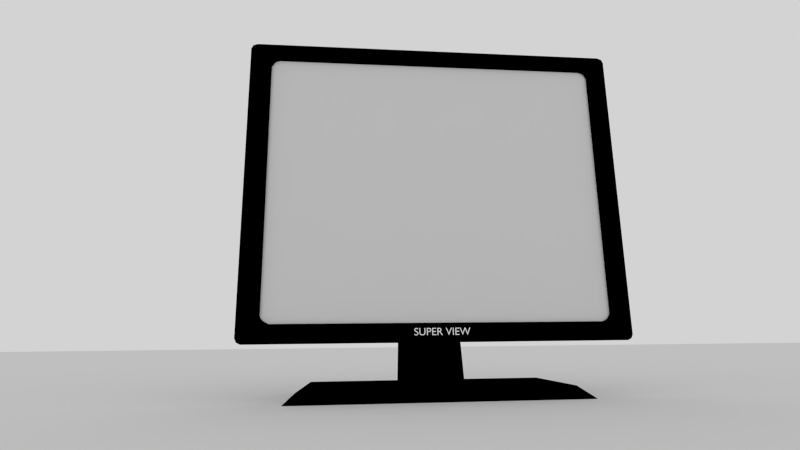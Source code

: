 # Source: Monitor.blend  (saved by Blender 2.79.0; exported with 4.5.12 LTS)
import bpy
from mathutils import Matrix  # noqa: F401  (used for matrix-valued properties, if any)

bpy.ops.wm.read_factory_settings(use_empty=True)
scene = bpy.context.scene
scene.name = 'Scene'

# ---- collections
col_collection_1 = bpy.data.collections.new('Collection 1'); scene.collection.children.link(col_collection_1)

# ---- materials (node trees are filled in below, after node groups)
mat_material = bpy.data.materials.new('Material')
mat_material.alpha_threshold = 0.0
mat_material.use_transparent_shadow = False
mat_material.diffuse_color = (1.0, 1.0, 1.0, 1.0)
mat_material.roughness = 0.5
mat_material.specular_intensity = 0.6366
mat_material.line_color = (0.0, 0.0, 0.0, 1.0)
mat_material_001 = bpy.data.materials.new('Material.001')
mat_material_001.alpha_threshold = 0.0
mat_material_001.use_transparent_shadow = False
mat_material_001.diffuse_color = (0.0, 0.0, 0.0, 1.0)
mat_material_001.specular_color = (0.458, 0.458, 0.458)
mat_material_001.roughness = 0.5
mat_material_001.specular_intensity = 0.351
mat_material_001.line_color = (0.0, 0.0, 0.0, 0.85)
mat_material_002 = bpy.data.materials.new('Material.002')
mat_material_002.alpha_threshold = 0.0
mat_material_002.use_transparent_shadow = False
mat_material_002.roughness = 0.5
mat_material_002.specular_intensity = 0.177
mat_material_002.line_color = (0.0, 0.0, 0.0, 1.0)

# ---- material node trees

# ---- world
world_world = bpy.data.worlds.new('World'); scene.world = world_world
world_world.color = (0.6524, 0.6524, 0.6524)
world_world.use_sun_shadow = False
world_world.sun_shadow_jitter_overblur = 0.0
world_world.cycles.sampling_method = 'NONE'
world_world.cycles.sample_map_resolution = 256
world_world.light_settings.ao_factor = 0.5124

# ---- cameras
cam_camera = bpy.data.cameras.new('Camera')
cam_camera.passepartout_alpha = 1.0
cam_camera.clip_end = 100.0
cam_camera.lens = 35.0
cam_camera.sensor_width = 55.0
cam_camera.sensor_height = 18.0
cam_camera.ortho_scale = 7.314
cam_camera.dof.focus_distance = 0.0
cam_camera.dof.aperture_fstop = 128.0

# ---- meshes
me_plane_001 = bpy.data.meshes.new('Plane.001')
me_plane_001.from_pydata([(1.0, -1.0, 0.001034), (-1.0, -1.0, 0.001034), (1.0, 1.0, 0.001034), (-1.0, 1.0, 0.001034)], [], [(1, 0, 2, 3)])
me_plane_001.use_remesh_preserve_volume = False
me_plane_001.use_remesh_preserve_attributes = False
me_plane_001.use_mirror_vertex_groups = False
me_plane_001.update()
me_mesh = bpy.data.meshes.new('Mesh')
me_mesh.from_pydata([(3.86, 0.3252, 0.02407), (3.763, 0.3252, 0.02407), (3.577, -0.1448, 0.02407), (3.387, 0.3252, 0.02407), (3.294, 0.3252, 0.02407), (3.105, -0.1448, 0.02407), (2.917, 0.3252, 0.02407), (2.819, 0.3252, 0.02407), (3.095, -0.3628, 0.02407), (3.114, -0.3628, 0.02407), (3.34, 0.1952, 0.02407), (3.564, -0.3628, 0.02407), (3.583, -0.3628, 0.02407), (2.781, 0.3252, 0.02407), (2.394, 0.3252, 0.02407), (2.394, -0.3568, 0.02407), (2.79, -0.3568, 0.02407), (2.79, -0.2688, 0.02407), (2.492, -0.2688, 0.02407), (2.492, -0.0568, 0.02407), (2.771, -0.0568, 0.02407), (2.771, 0.0312, 0.02407), (2.492, 0.0312, 0.02407), (2.492, 0.2372, 0.02407), (2.781, 0.2372, 0.02407), (2.243, 0.3252, 0.02407), (2.145, 0.3252, 0.02407), (2.145, -0.3568, 0.02407), (2.243, -0.3568, 0.02407), (2.069, 0.3252, 0.02407), (1.972, 0.3252, 0.02407), (1.768, -0.1538, 0.02407), (1.563, 0.3252, 0.02407), (1.465, 0.3252, 0.02407), (1.76, -0.3628, 0.02407), (1.78, -0.3628, 0.02407), (0.6603, 0.3252, 0.02407), (0.6603, -0.3568, 0.02407), (0.7583, -0.3568, 0.02407), (0.7583, -0.0608, 0.02407), (1.029, 0.2362, -0.02409), (0.8117, -0.0612, 0.02407), (0.8238, -0.06264, 0.02407), (0.836, -0.06549, 0.02407), (0.8485, -0.07014, 0.02407), (0.8613, -0.07695, 0.02407), (0.8748, -0.0863, 0.02407), (0.8891, -0.09857, 0.02407), (2.79, -0.2688, -0.02409), (0.9211, -0.1334, 0.02407), (1.049, 0.07885, -0.02409), (1.041, 0.2138, -0.02409), (0.7583, 0.2412, -0.02409), (1.07, -0.3568, 0.02407), (1.187, -0.3568, 0.02407), (0.9372, 0.0722, -0.02409), (0.9443, 0.08409, -0.02409), (0.9496, 0.09681, -0.02409), (0.9549, 0.124, -0.02409), (0.9553, 0.1382, -0.02409), (0.9516, 0.168, -0.02409), (0.9412, 0.1933, -0.02409), (0.9118, 0.2219, -0.02409), (0.898, 0.2287, -0.02409), (0.9236, 0.2137, -0.02409), (0.9473, 0.1813, -0.02409), (0.9543, 0.1537, -0.02409), (0.953, 0.1102, -0.02409), (0.9333, 0.2042, -0.02409), (0.8657, 0.3237, -0.02409), (0.9255, 0.3119, -0.02409), (1.014, 0.2562, -0.02409), (1.055, 0.1149, -0.02409), (1.01, -0.09551, 0.02407), (0.8485, -0.07014, -0.02409), (1.563, 0.3252, -0.02409), (0.9715, -0.05514, 0.02407), (2.781, 0.3252, -0.02409), (0.9423, -0.0328, 0.02407), (0.9599, -0.02493, 0.02407), (0.9761, -0.01585, 0.02407), (0.9909, -0.005584, 0.02407), (1.004, 0.005827, 0.02407), (1.016, 0.01835, 0.02407), (1.027, 0.03195, 0.02407), (1.036, 0.04659, 0.02407), (1.043, 0.06223, 0.02407), (1.049, 0.07885, 0.02407), (1.053, 0.09641, 0.02407), (1.055, 0.1149, 0.02407), (1.056, 0.1342, 0.02407), (1.055, 0.1627, 0.02407), (1.049, 0.1893, 0.02407), (1.041, 0.2138, 0.02407), (1.029, 0.2362, 0.02407), (1.014, 0.2562, 0.02407), (0.9961, 0.2739, 0.02407), (0.9753, 0.2892, 0.02407), (0.9517, 0.3019, 0.02407), (0.9255, 0.3119, 0.02407), (0.8968, 0.3192, 0.02407), (0.8657, 0.3237, 0.02407), (1.036, 0.04659, -0.02409), (0.7583, 0.2412, 0.02407), (1.055, 0.1627, -0.02409), (0.8439, 0.2404, 0.02407), (0.8642, 0.238, 0.02407), (0.8822, 0.2341, 0.02407), (0.898, 0.2287, 0.02407), (0.9118, 0.2219, 0.02407), (0.9236, 0.2137, 0.02407), (0.9333, 0.2042, 0.02407), (0.9412, 0.1933, 0.02407), (0.9473, 0.1813, 0.02407), (0.9516, 0.168, 0.02407), (0.9543, 0.1537, 0.02407), (0.9553, 0.1382, 0.02407), (0.9549, 0.124, 0.02407), (0.953, 0.1102, 0.02407), (0.9496, 0.09681, 0.02407), (0.9443, 0.08409, 0.02407), (0.9372, 0.0722, 0.02407), (0.9281, 0.06132, 0.02407), (0.9167, 0.05163, 0.02407), (0.9029, 0.04331, 0.02407), (0.8867, 0.03653, 0.02407), (0.8678, 0.03146, 0.02407), (0.846, 0.02829, 0.02407), (1.043, 0.06223, -0.02409), (0.7583, 0.0272, 0.02407), (0.5453, 0.3252, 0.02407), (0.1583, 0.3252, 0.02407), (0.1583, -0.3568, 0.02407), (0.5543, -0.3568, 0.02407), (0.5543, -0.2688, 0.02407), (0.2563, -0.2688, 0.02407), (0.2563, -0.0568, 0.02407), (0.5353, -0.0568, 0.02407), (0.5353, 0.0312, 0.02407), (0.2563, 0.0312, 0.02407), (0.2563, 0.2372, 0.02407), (0.5453, 0.2372, 0.02407), (-0.3567, 0.3252, 0.02407), (-0.3567, -0.3568, 0.02407), (-0.2587, -0.3568, 0.02407), (-0.2587, -0.0618, 0.02407), (1.027, 0.03195, -0.02409), (-0.119, -0.06009, 0.02407), (-0.08479, -0.05509, 0.02407), (-0.0541, -0.04701, 0.02407), (-0.02684, -0.03606, 0.02407), (-0.002971, -0.02247, 0.02407), (0.01756, -0.006428, 0.02407), (0.03479, 0.01184, 0.02407), (0.04879, 0.03212, 0.02407), (0.05959, 0.05421, 0.02407), (0.06724, 0.0779, 0.02407), (0.0718, 0.103, 0.02407), (0.07331, 0.1292, 0.02407), (0.07188, 0.1557, 0.02407), (0.06758, 0.1812, 0.02407), (0.06035, 0.2054, 0.02407), (0.05016, 0.228, 0.02407), (0.03695, 0.2489, 0.02407), (0.02068, 0.2677, 0.02407), (0.001311, 0.2843, 0.02407), (-0.02121, 0.2984, 0.02407), (-0.04693, 0.3098, 0.02407), (-0.07588, 0.3182, 0.02407), (-0.1081, 0.3234, 0.02407), (-0.1437, 0.3252, 0.02407), (-0.2587, 0.2372, 0.02407), (0.836, -0.06549, -0.02409), (-0.1227, 0.2361, 0.02407), (-0.1042, 0.233, 0.02407), (-0.08802, 0.228, 0.02407), (-0.07406, 0.2213, 0.02407), (-0.0622, 0.2133, 0.02407), (-0.05232, 0.2039, 0.02407), (-0.04429, 0.1936, 0.02407), (-0.03799, 0.1824, 0.02407), (-0.0333, 0.1705, 0.02407), (-0.0301, 0.1583, 0.02407), (-0.02828, 0.1457, 0.02407), (-0.02769, 0.1332, 0.02407), (-0.02866, 0.1168, 0.02407), (-0.03151, 0.1017, 0.02407), (-0.03618, 0.08779, 0.02407), (-0.04258, 0.07523, 0.02407), (-0.05065, 0.06402, 0.02407), (-0.06032, 0.0542, 0.02407), (-0.0715, 0.04579, 0.02407), (-0.08414, 0.03883, 0.02407), (-0.09815, 0.03335, 0.02407), (-0.1135, 0.0294, 0.02407), (-0.13, 0.027, 0.02407), (1.016, 0.01835, -0.02409), (-0.2587, 0.0262, 0.02407), (-0.4867, 0.3252, 0.02407), (-0.5847, 0.3252, 0.02407), (0.8822, 0.2341, -0.02409), (0.9517, 0.3019, -0.02409), (1.049, 0.1893, -0.02409), (-0.5865, -0.1172, 0.02407), (0.9715, -0.05514, -0.02409), (1.76, -0.3628, -0.02409), (-0.5931, -0.1572, 0.02407), (2.819, 0.3252, -0.02409), (-0.601, -0.1808, 0.02407), (-0.6062, -0.1918, 0.02407), (-0.6124, -0.2021, 0.02407), (-0.6195, -0.2117, 0.02407), (-0.6277, -0.2208, 0.02407), (2.917, 0.3252, -0.02409), (-0.6451, -0.2356, 0.02407), (3.114, -0.3628, -0.02409), (-0.6663, -0.2488, 0.02407), (2.79, -0.3568, -0.02409), (-0.6912, -0.2599, 0.02407), (2.145, 0.3252, -0.02409), (-0.7198, -0.2684, 0.02407), (1.972, 0.3252, -0.02409), (-0.752, -0.2739, 0.02407), (0.7583, -0.0608, -0.02409), (0.8117, -0.0612, -0.02409), (-0.8022, -0.2754, 0.02407), (2.069, 0.3252, -0.02409), (-0.8301, -0.2722, 0.02407), (2.771, -0.0568, -0.02409), (-0.8562, -0.2658, 0.02407), (3.583, -0.3628, -0.02409), (-0.8807, -0.2562, 0.02407), (3.564, -0.3628, -0.02409), (-0.9036, -0.2433, 0.02407), (2.394, 0.3252, -0.02409), (-0.9247, -0.2271, 0.02407), (2.781, 0.2372, -0.02409), (-0.942, -0.21, 0.02407), (3.577, -0.1448, -0.02409), (-0.9542, -0.1937, 0.02407), (-0.9591, -0.1848, 0.02407), (-0.9633, -0.1753, 0.02407), (3.105, -0.1448, -0.02409), (-0.9697, -0.1538, 0.02407), (0.6603, 0.3252, -0.02409), (-0.9736, -0.1278, 0.02407), (1.053, 0.09641, -0.02409), (0.9961, 0.2739, -0.02409), (0.8642, 0.238, -0.02409), (-0.9757, 0.3252, 0.02407), (-1.074, 0.3252, 0.02407), (2.492, 0.2372, -0.02409), (-1.071, -0.1431, 0.02407), (-1.063, -0.1832, 0.02407), (-1.05, -0.219, 0.02407), (-1.032, -0.2507, 0.02407), (-1.011, -0.2784, 0.02407), (-0.9857, -0.3021, 0.02407), (-0.9578, -0.3219, 0.02407), (-0.9273, -0.3379, 0.02407), (-0.8948, -0.3502, 0.02407), (-0.8607, -0.3589, 0.02407), (-0.8255, -0.3641, 0.02407), (-0.7897, -0.3658, 0.02407), (-0.7411, -0.3635, 0.02407), (-0.6968, -0.3569, 0.02407), (-0.6567, -0.346, 0.02407), (-0.6209, -0.3311, 0.02407), (-0.5894, -0.3123, 0.02407), (-0.5621, -0.2899, 0.02407), (-0.539, -0.264, 0.02407), (-0.5201, -0.2348, 0.02407), (-0.5055, -0.2025, 0.02407), (-0.495, -0.1673, 0.02407), (-0.4888, -0.1293, 0.02407), (0.8613, -0.07695, -0.02409), (-1.194, 0.2862, 0.02407), (1.004, 0.005827, -0.02409), (0.9909, -0.005584, -0.02409), (-1.23, 0.3072, 0.02407), (0.9761, -0.01585, -0.02409), (0.9423, -0.0328, -0.02409), (-1.268, 0.3222, 0.02407), (1.01, -0.09551, -0.02409), (1.07, -0.3568, -0.02409), (-1.307, 0.3312, 0.02407), (0.9211, -0.1334, -0.02409), (0.8891, -0.09857, -0.02409), (-1.346, 0.3342, 0.02407), (-1.376, 0.3327, 0.02407), (-1.404, 0.3284, 0.02407), (-1.431, 0.3214, 0.02407), (-1.455, 0.3117, 0.02407), (-1.477, 0.2995, 0.02407), (-1.496, 0.2848, 0.02407), (-1.513, 0.2679, 0.02407), (-1.527, 0.2487, 0.02407), (-1.538, 0.2275, 0.02407), (-1.546, 0.2042, 0.02407), (-1.551, 0.1791, 0.02407), (-1.553, 0.1522, 0.02407), (-1.547, 0.1088, 0.02407), (-1.531, 0.07158, 0.02407), (-1.507, 0.03938, 0.02407), (-1.476, 0.01123, 0.02407), (2.771, 0.0312, -0.02409), (0.8968, 0.3192, -0.02409), (0.9753, 0.2892, -0.02409), (3.387, 0.3252, -0.02409), (-1.304, -0.1049, 0.02407), (-1.28, -0.1303, 0.02407), (-1.263, -0.159, 0.02407), (-1.258, -0.1918, 0.02407), (-1.258, -0.2015, 0.02407), (-1.261, -0.2114, 0.02407), (-1.264, -0.2213, 0.02407), (-1.27, -0.231, 0.02407), (-1.276, -0.2403, 0.02407), (-1.285, -0.2491, 0.02407), (-1.295, -0.257, 0.02407), (-1.306, -0.264, 0.02407), (-1.319, -0.2697, 0.02407), (-1.334, -0.2741, 0.02407), (-1.351, -0.2768, 0.02407), (-1.369, -0.2778, 0.02407), (3.86, 0.3252, -0.02409), (-1.402, -0.2749, 0.02407), (3.763, 0.3252, -0.02409), (-1.434, -0.2664, 0.02407), (3.294, 0.3252, -0.02409), (-1.465, -0.2523, 0.02407), (3.095, -0.3628, -0.02409), (-1.495, -0.2329, 0.02407), (2.394, -0.3568, -0.02409), (-1.523, -0.2084, 0.02407), (2.145, -0.3568, -0.02409), (-1.549, -0.1788, 0.02407), (-1.549, -0.3028, 0.02407), (1.187, -0.3568, -0.02409), (0.8238, -0.06264, -0.02409), (-1.505, -0.3308, 0.02407), (0.6603, -0.3568, -0.02409), (1.465, 0.3252, -0.02409), (-1.46, -0.3504, 0.02407), (1.78, -0.3628, -0.02409), (0.7583, -0.3568, -0.02409), (-1.411, -0.362, 0.02407), (0.8748, -0.0863, -0.02409), (0.9599, -0.02493, -0.02409), (-1.358, -0.3658, 0.02407), (-1.331, -0.3642, 0.02407), (-1.305, -0.3595, 0.02407), (-1.281, -0.3519, 0.02407), (-1.259, -0.3416, 0.02407), (-1.239, -0.3287, 0.02407), (-1.221, -0.3134, 0.02407), (-1.205, -0.2959, 0.02407), (-1.192, -0.2763, 0.02407), (-1.181, -0.2548, 0.02407), (-1.173, -0.2317, 0.02407), (-1.168, -0.2069, 0.02407), (-1.167, -0.1808, 0.02407), (-1.172, -0.1309, 0.02407), (-1.189, -0.08892, 0.02407), (-1.213, -0.05362, 0.02407), (-1.243, -0.02377, 0.02407), (-1.278, 0.001847, 0.02407), (1.056, 0.1342, -0.02409), (0.8439, 0.2404, -0.02409), (3.34, 0.1952, -0.02409), (-1.416, 0.08638, 0.02407), (-1.44, 0.1092, 0.02407), (-1.456, 0.135, 0.02407), (-1.462, 0.1652, 0.02407), (-1.461, 0.1769, 0.02407), (-1.458, 0.1879, 0.02407), (-1.454, 0.1981, 0.02407), (-1.448, 0.2075, 0.02407), (-1.44, 0.2161, 0.02407), (-1.431, 0.2237, 0.02407), (-1.421, 0.2303, 0.02407), (-1.41, 0.2359, 0.02407), (-1.397, 0.2403, 0.02407), (-1.384, 0.2435, 0.02407), (-1.369, 0.2455, 0.02407), (-1.354, 0.2462, 0.02407), (2.243, -0.3568, -0.02409), (-1.33, 0.2448, 0.02407), (2.492, 0.0312, -0.02409), (-1.305, 0.24, 0.02407), (2.492, -0.2688, -0.02409), (-1.278, 0.2313, 0.02407), (2.492, -0.0568, -0.02409), (-1.251, 0.218, 0.02407), (2.243, 0.3252, -0.02409), (-1.222, 0.1996, 0.02407), (1.768, -0.1538, -0.02409), (-1.194, 0.1752, 0.02407), (0.9281, 0.06132, -0.02409), (0.9167, 0.05163, -0.02409), (0.9029, 0.04331, -0.02409), (0.8867, 0.03653, -0.02409), (0.8678, 0.03146, -0.02409), (0.846, 0.02829, -0.02409), (0.7583, 0.0272, -0.02409), (0.5453, 0.3252, -0.02409), (0.1583, 0.3252, -0.02409), (0.1583, -0.3568, -0.02409), (0.5543, -0.3568, -0.02409), (0.5543, -0.2688, -0.02409), (0.2563, -0.2688, -0.02409), (0.2563, -0.0568, -0.02409), (0.5353, -0.0568, -0.02409), (0.5353, 0.0312, -0.02409), (0.2563, 0.0312, -0.02409), (0.2563, 0.2372, -0.02409), (0.5453, 0.2372, -0.02409), (-0.3567, 0.3252, -0.02409), (-0.3567, -0.3568, -0.02409), (-0.2587, -0.3568, -0.02409), (-0.2587, -0.0618, -0.02409), (-0.119, -0.06009, -0.02409), (-0.08479, -0.05509, -0.02409), (-0.0541, -0.04701, -0.02409), (-0.02684, -0.03606, -0.02409), (-0.002971, -0.02247, -0.02409), (0.01756, -0.006428, -0.02409), (0.03479, 0.01184, -0.02409), (0.04879, 0.03212, -0.02409), (0.05959, 0.05421, -0.02409), (0.06724, 0.0779, -0.02409), (0.0718, 0.103, -0.02409), (0.07331, 0.1292, -0.02409), (0.07188, 0.1557, -0.02409), (0.06758, 0.1812, -0.02409), (0.06035, 0.2054, -0.02409), (0.05016, 0.228, -0.02409), (0.03695, 0.2489, -0.02409), (0.02068, 0.2677, -0.02409), (0.001311, 0.2843, -0.02409), (-0.02121, 0.2984, -0.02409), (-0.04693, 0.3098, -0.02409), (-0.07588, 0.3182, -0.02409), (-0.1081, 0.3234, -0.02409), (-0.1437, 0.3252, -0.02409), (-0.2587, 0.2372, -0.02409), (-0.1227, 0.2361, -0.02409), (-0.1042, 0.233, -0.02409), (-0.08802, 0.228, -0.02409), (-0.07406, 0.2213, -0.02409), (-0.0622, 0.2133, -0.02409), (-0.05232, 0.2039, -0.02409), (-0.04429, 0.1936, -0.02409), (-0.03799, 0.1824, -0.02409), (-0.0333, 0.1705, -0.02409), (-0.0301, 0.1583, -0.02409), (-0.02828, 0.1457, -0.02409), (-0.02769, 0.1332, -0.02409), (-0.02866, 0.1168, -0.02409), (-0.03151, 0.1017, -0.02409), (-0.03618, 0.08779, -0.02409), (-0.04258, 0.07523, -0.02409), (-0.05065, 0.06402, -0.02409), (-0.06032, 0.0542, -0.02409), (-0.0715, 0.04579, -0.02409), (-0.08414, 0.03883, -0.02409), (-0.09815, 0.03335, -0.02409), (-0.1135, 0.0294, -0.02409), (-0.13, 0.027, -0.02409), (-0.2587, 0.0262, -0.02409), (-0.4867, 0.3252, -0.02409), (-0.5847, 0.3252, -0.02409), (-0.5865, -0.1172, -0.02409), (-0.5931, -0.1572, -0.02409), (-0.601, -0.1808, -0.02409), (-0.6062, -0.1918, -0.02409), (-0.6124, -0.2021, -0.02409), (-0.6195, -0.2117, -0.02409), (-0.6277, -0.2208, -0.02409), (-0.6451, -0.2356, -0.02409), (-0.6663, -0.2488, -0.02409), (-0.6912, -0.2599, -0.02409), (-0.7198, -0.2684, -0.02409), (-0.752, -0.2739, -0.02409), (-0.8022, -0.2754, -0.02409), (-0.8301, -0.2722, -0.02409), (-0.8562, -0.2658, -0.02409), (-0.8807, -0.2562, -0.02409), (-0.9036, -0.2433, -0.02409), (-0.9247, -0.2271, -0.02409), (-0.942, -0.21, -0.02409), (-0.9542, -0.1937, -0.02409), (-0.9591, -0.1848, -0.02409), (-0.9633, -0.1753, -0.02409), (-0.9697, -0.1538, -0.02409), (-0.9736, -0.1278, -0.02409), (-0.9757, 0.3252, -0.02409), (-1.074, 0.3252, -0.02409), (-1.071, -0.1431, -0.02409), (-1.063, -0.1832, -0.02409), (-1.05, -0.219, -0.02409), (-1.032, -0.2507, -0.02409), (-1.011, -0.2784, -0.02409), (-0.9857, -0.3021, -0.02409), (-0.9578, -0.3219, -0.02409), (-0.9273, -0.3379, -0.02409), (-0.8948, -0.3502, -0.02409), (-0.8607, -0.3589, -0.02409), (-0.8255, -0.3641, -0.02409), (-0.7897, -0.3658, -0.02409), (-0.7411, -0.3635, -0.02409), (-0.6968, -0.3569, -0.02409), (-0.6567, -0.346, -0.02409), (-0.6209, -0.3311, -0.02409), (-0.5894, -0.3123, -0.02409), (-0.5621, -0.2899, -0.02409), (-0.539, -0.264, -0.02409), (-0.5201, -0.2348, -0.02409), (-0.5055, -0.2025, -0.02409), (-0.495, -0.1673, -0.02409), (-0.4888, -0.1293, -0.02409), (-1.194, 0.2862, -0.02409), (-1.23, 0.3072, -0.02409), (-1.268, 0.3222, -0.02409), (-1.307, 0.3312, -0.02409), (-1.346, 0.3342, -0.02409), (-1.376, 0.3327, -0.02409), (-1.404, 0.3284, -0.02409), (-1.431, 0.3214, -0.02409), (-1.455, 0.3117, -0.02409), (-1.477, 0.2995, -0.02409), (-1.496, 0.2848, -0.02409), (-1.513, 0.2679, -0.02409), (-1.527, 0.2487, -0.02409), (-1.538, 0.2275, -0.02409), (-1.546, 0.2042, -0.02409), (-1.551, 0.1791, -0.02409), (-1.553, 0.1522, -0.02409), (-1.547, 0.1088, -0.02409), (-1.531, 0.07158, -0.02409), (-1.507, 0.03938, -0.02409), (-1.476, 0.01123, -0.02409), (-1.304, -0.1049, -0.02409), (-1.28, -0.1303, -0.02409), (-1.263, -0.159, -0.02409), (-1.258, -0.1918, -0.02409), (-1.258, -0.2015, -0.02409), (-1.261, -0.2114, -0.02409), (-1.264, -0.2213, -0.02409), (-1.27, -0.231, -0.02409), (-1.276, -0.2403, -0.02409), (-1.285, -0.2491, -0.02409), (-1.295, -0.257, -0.02409), (-1.306, -0.264, -0.02409), (-1.319, -0.2697, -0.02409), (-1.334, -0.2741, -0.02409), (-1.351, -0.2768, -0.02409), (-1.369, -0.2778, -0.02409), (-1.402, -0.2749, -0.02409), (-1.434, -0.2664, -0.02409), (-1.465, -0.2523, -0.02409), (-1.495, -0.2329, -0.02409), (-1.523, -0.2084, -0.02409), (-1.549, -0.1788, -0.02409), (-1.549, -0.3028, -0.02409), (-1.505, -0.3308, -0.02409), (-1.46, -0.3504, -0.02409), (-1.411, -0.362, -0.02409), (-1.358, -0.3658, -0.02409), (-1.331, -0.3642, -0.02409), (-1.305, -0.3595, -0.02409), (-1.281, -0.3519, -0.02409), (-1.259, -0.3416, -0.02409), (-1.239, -0.3287, -0.02409), (-1.221, -0.3134, -0.02409), (-1.205, -0.2959, -0.02409), (-1.192, -0.2763, -0.02409), (-1.181, -0.2548, -0.02409), (-1.173, -0.2317, -0.02409), (-1.168, -0.2069, -0.02409), (-1.167, -0.1808, -0.02409), (-1.172, -0.1309, -0.02409), (-1.189, -0.08892, -0.02409), (-1.213, -0.05362, -0.02409), (-1.243, -0.02377, -0.02409), (-1.278, 0.001847, -0.02409), (-1.416, 0.08638, -0.02409), (-1.44, 0.1092, -0.02409), (-1.456, 0.135, -0.02409), (-1.462, 0.1652, -0.02409), (-1.461, 0.1769, -0.02409), (-1.458, 0.1879, -0.02409), (-1.454, 0.1981, -0.02409), (-1.448, 0.2075, -0.02409), (-1.44, 0.2161, -0.02409), (-1.431, 0.2237, -0.02409), (-1.421, 0.2303, -0.02409), (-1.41, 0.2359, -0.02409), (-1.397, 0.2403, -0.02409), (-1.384, 0.2435, -0.02409), (-1.369, 0.2455, -0.02409), (-1.354, 0.2462, -0.02409), (-1.33, 0.2448, -0.02409), (-1.305, 0.24, -0.02409), (-1.278, 0.2313, -0.02409), (-1.251, 0.218, -0.02409), (-1.222, 0.1996, -0.02409), (-1.194, 0.1752, -0.02409)], [], [(98, 99, 70, 201), (356, 357, 576, 575), (126, 127, 403, 402), (389, 391, 604, 603), (211, 212, 478, 477), (328, 330, 560, 559), (105, 106, 248, 368), (349, 350, 569, 568), (210, 211, 477, 476), (25, 26, 219, 394), (137, 138, 413, 412), (359, 360, 579, 578), (212, 214, 479, 478), (92, 93, 51, 202), (195, 197, 469, 468), (155, 156, 430, 429), (127, 129, 404, 403), (37, 38, 345, 341), (366, 370, 586, 585), (243, 245, 495, 494), (370, 366, 365, 364, 363, 362, 361, 360, 359, 358, 357, 356, 355, 354, 353, 352, 351, 350, 349, 346, 343, 340, 337, 336, 334, 332, 330, 328, 326, 324, 323, 322, 321, 320, 319, 318, 317, 316, 315, 314, 313, 312, 311, 310, 309, 304, 303, 302, 301, 300, 299, 298, 297, 296, 295, 294, 293, 292, 291, 290, 289, 288, 285, 282, 279, 276, 397, 395, 393, 391, 389, 387, 385, 384, 383, 382, 381, 380, 379, 378, 377, 376, 375, 374, 373, 372, 371), (12, 0, 325, 230), (335, 386, 394, 219), (162, 163, 437, 436), (151, 152, 426, 425), (161, 162, 436, 435), (30, 31, 396, 221), (225, 227, 485, 484), (142, 143, 418, 417), (145, 147, 421, 420), (38, 39, 223, 345), (373, 374, 590, 589), (154, 155, 429, 428), (184, 185, 458, 457), (186, 187, 460, 459), (261, 262, 508, 507), (323, 324, 557, 556), (171, 173, 446, 445), (103, 105, 368, 52), (9, 8, 7, 6, 5, 4, 3, 2, 1, 0, 12, 11, 10), (159, 160, 434, 433), (199, 203, 472, 471), (148, 149, 423, 422), (0, 1, 327, 325), (383, 384, 600, 599), (80, 81, 278, 280), (111, 112, 61, 68), (36, 37, 341, 244), (33, 34, 205, 342), (21, 22, 388, 305), (320, 321, 554, 553), (73, 76, 204, 283), (107, 108, 63, 200), (360, 361, 580, 579), (330, 332, 561, 560), (260, 261, 507, 506), (140, 141, 416, 415), (332, 334, 562, 561), (214, 216, 480, 479), (266, 267, 513, 512), (139, 140, 415, 414), (26, 27, 335, 219), (203, 206, 473, 472), (134, 135, 410, 409), (357, 358, 577, 576), (39, 41, 224, 223), (108, 109, 62, 63), (379, 380, 596, 595), (86, 87, 50, 128), (136, 137, 412, 411), (257, 258, 504, 503), (334, 336, 563, 562), (94, 95, 71, 40), (374, 375, 591, 590), (372, 373, 589, 588), (7, 8, 331, 207), (181, 182, 455, 454), (294, 295, 532, 531), (3, 4, 329, 308), (10, 11, 232, 369), (259, 260, 506, 505), (393, 395, 606, 605), (382, 383, 599, 598), (29, 30, 221, 226), (387, 389, 603, 602), (255, 256, 502, 501), (93, 94, 40, 51), (298, 299, 536, 535), (376, 377, 593, 592), (150, 151, 425, 424), (85, 86, 128, 102), (82, 83, 196, 277), (42, 43, 172, 339), (141, 130, 405, 416), (115, 116, 59, 66), (164, 165, 439, 438), (110, 111, 68, 64), (157, 158, 432, 431), (586, 587, 588, 589, 590, 591, 592, 593, 594, 595, 596, 597, 598, 599, 600, 601, 602, 603, 604, 605, 606, 607, 521, 522, 523, 524, 525, 526, 527, 528, 529, 530, 531, 532, 533, 534, 535, 536, 537, 538, 539, 540, 541, 542, 543, 544, 545, 546, 547, 548, 549, 550, 551, 552, 553, 554, 555, 556, 557, 558, 559, 560, 561, 562, 563, 564, 565, 566, 567, 568, 569, 570, 571, 572, 573, 574, 575, 576, 577, 578, 579, 580, 581, 582, 583, 584, 585), (245, 249, 496, 495), (206, 208, 474, 473), (302, 303, 540, 539), (133, 134, 409, 408), (97, 98, 201, 307), (263, 264, 510, 509), (170, 142, 417, 444), (112, 113, 65, 61), (100, 101, 69, 306), (346, 349, 568, 567), (310, 311, 544, 543), (249, 250, 497, 496), (194, 195, 468, 467), (208, 209, 475, 474), (311, 312, 545, 544), (31, 32, 75, 396), (90, 91, 104, 367), (93, 109, 108, 107, 106, 105, 103, 98, 97, 96, 95, 94), (129, 103, 52, 404), (8, 9, 215, 331), (167, 168, 442, 441), (99, 100, 306, 70), (166, 167, 441, 440), (91, 92, 202, 104), (377, 378, 594, 593), (153, 154, 428, 427), (322, 323, 556, 555), (254, 255, 501, 500), (43, 44, 74, 172), (41, 42, 339, 224), (122, 123, 399, 398), (229, 231, 487, 486), (250, 252, 498, 497), (241, 243, 494, 493), (114, 115, 66, 60), (4, 5, 242, 329), (193, 194, 467, 466), (181, 180, 179, 178, 177, 176, 175, 174, 173, 171, 170, 169, 168, 167, 166, 165, 164, 163, 162, 161, 160, 159, 158, 157, 156, 188, 187, 186, 185, 184, 183, 182), (205, 344, 226, 221, 396, 75, 342), (149, 150, 424, 423), (2, 3, 308, 238), (358, 359, 578, 577), (192, 193, 466, 465), (274, 198, 470, 520), (227, 229, 486, 485), (191, 192, 465, 464), (119, 120, 56, 57), (269, 270, 516, 515), (27, 28, 386, 335), (395, 397, 607, 606), (370, 371, 587, 586), (371, 372, 588, 587), (120, 121, 55, 56), (15, 16, 217, 333), (258, 259, 505, 504), (319, 320, 553, 552), (365, 366, 585, 584), (321, 322, 555, 554), (152, 153, 427, 426), (340, 343, 566, 565), (253, 254, 500, 499), (299, 300, 537, 536), (95, 96, 247, 71), (165, 166, 440, 439), (267, 268, 514, 513), (388, 251, 236, 77, 234, 333, 217, 48, 390, 392, 228, 305), (153, 152, 151, 150, 149, 148, 147, 145, 144, 143, 142, 170, 171, 197, 195, 194, 193, 192, 191, 190, 189, 188, 156, 155, 154), (113, 114, 60, 65), (180, 181, 454, 453), (384, 385, 601, 600), (81, 82, 277, 278), (14, 15, 333, 234), (84, 85, 102, 146), (288, 289, 526, 525), (176, 177, 450, 449), (415, 416, 405, 406, 407, 408, 409, 410, 411, 412, 413, 414), (350, 351, 570, 569), (312, 313, 546, 545), (160, 161, 435, 434), (175, 176, 449, 448), (32, 33, 342, 75), (6, 7, 207, 213), (147, 148, 422, 421), (188, 189, 462, 461), (290, 291, 528, 527), (391, 393, 605, 604), (262, 263, 509, 508), (318, 319, 552, 551), (381, 382, 598, 597), (109, 110, 64, 62), (125, 126, 402, 401), (158, 159, 433, 432), (79, 80, 280, 348), (315, 316, 549, 548), (22, 23, 251, 388), (87, 88, 246, 50), (131, 132, 407, 406), (363, 364, 583, 582), (116, 117, 58, 59), (23, 24, 236, 251), (385, 387, 602, 601), (123, 124, 400, 399), (304, 309, 542, 541), (270, 271, 517, 516), (291, 292, 529, 528), (240, 241, 493, 492), (362, 363, 582, 581), (138, 139, 414, 413), (182, 183, 456, 455), (53, 54, 338, 284), (132, 133, 408, 407), (189, 190, 463, 462), (272, 273, 519, 518), (54, 73, 283, 338), (46, 47, 287, 347), (35, 29, 226, 344), (303, 304, 541, 540), (233, 235, 489, 488), (454, 455, 456, 457, 458, 459, 460, 461, 430, 431, 432, 433, 434, 435, 436, 437, 438, 439, 440, 441, 442, 443, 444, 445, 446, 447, 448, 449, 450, 451, 452, 453), (78, 79, 348, 281), (197, 171, 445, 469), (235, 237, 490, 489), (490, 491, 492, 493, 494, 495, 496, 497, 498, 499, 500, 501, 502, 503, 504, 505, 506, 507, 508, 509, 510, 511, 512, 513, 514, 515, 516, 517, 518, 519, 520, 470, 471, 472, 473, 474, 475, 476, 477, 478, 479, 480, 481, 482, 483, 484, 485, 486, 487, 488, 489), (355, 356, 575, 574), (293, 294, 531, 530), (309, 310, 543, 542), (239, 240, 492, 491), (173, 174, 447, 446), (174, 175, 448, 447), (326, 328, 559, 558), (313, 314, 547, 546), (364, 365, 584, 583), (34, 33, 32, 31, 30, 29, 35), (220, 222, 483, 482), (268, 269, 515, 514), (215, 369, 232, 230, 325, 327, 238, 308, 329, 242, 213, 207, 331), (237, 235, 233, 231, 229, 227, 225, 222, 220, 218, 216, 214, 212, 211, 210, 209, 208, 206, 203, 199, 198, 274, 273, 272, 271, 270, 269, 268, 267, 266, 265, 264, 263, 262, 261, 260, 259, 258, 257, 256, 255, 254, 253, 252, 250, 249, 245, 243, 241, 240, 239), (45, 46, 347, 275), (256, 257, 503, 502), (252, 253, 499, 498), (296, 297, 534, 533), (1, 2, 238, 327), (380, 381, 597, 596), (143, 144, 419, 418), (297, 298, 535, 534), (156, 157, 431, 430), (121, 122, 398, 55), (190, 191, 464, 463), (237, 239, 491, 490), (13, 14, 234, 77), (279, 282, 523, 522), (336, 337, 564, 563), (351, 352, 571, 570), (314, 315, 548, 547), (209, 210, 476, 475), (5, 6, 213, 242), (295, 296, 533, 532), (19, 20, 228, 392), (88, 89, 72, 246), (117, 118, 67, 58), (22, 21, 20, 19, 18, 17, 16, 15, 14, 13, 24, 23), (49, 53, 284, 286), (28, 25, 394, 386), (169, 170, 444, 443), (183, 184, 457, 456), (300, 301, 538, 537), (354, 355, 574, 573), (316, 317, 550, 549), (218, 220, 482, 481), (17, 18, 390, 48), (361, 362, 581, 580), (289, 290, 527, 526), (24, 13, 77, 236), (375, 376, 592, 591), (124, 125, 401, 400), (285, 288, 525, 524), (185, 186, 459, 458), (140, 139, 138, 137, 136, 135, 134, 133, 132, 131, 130, 141), (84, 83, 82, 81, 80, 79, 78, 76, 73, 54, 53, 49, 47, 46, 45, 44, 43, 42, 41, 39, 38, 37, 36, 101, 100, 99, 98, 103, 129, 127, 126, 125, 124, 123, 122, 121, 120, 119, 118, 117, 116, 115, 114, 113, 112, 111, 110, 109, 93, 92, 91, 90, 89, 88, 87, 86, 85), (378, 379, 595, 594), (317, 318, 551, 550), (301, 302, 539, 538), (216, 218, 481, 480), (337, 340, 565, 564), (96, 97, 307, 247), (292, 293, 530, 529), (47, 49, 286, 287), (264, 265, 511, 510), (353, 354, 573, 572), (101, 36, 244, 69), (163, 164, 438, 437), (146, 102, 128, 50, 246, 72, 367, 104, 202, 51, 62, 64, 68, 61, 65, 60, 66, 59, 58, 67, 57, 56, 55, 398, 399, 400, 401, 402, 403, 404, 52, 201, 70, 306, 69, 244, 341, 345, 223, 224, 339, 172, 74, 275, 347, 287, 286, 284, 338, 283, 204, 281, 348, 280, 278, 277, 196), (231, 233, 488, 487), (222, 225, 484, 483), (352, 353, 572, 571), (51, 40, 71, 247, 307, 201, 52, 368, 248, 200, 63, 62), (397, 276, 521, 607), (324, 326, 558, 557), (273, 274, 520, 519), (276, 279, 522, 521), (34, 35, 344, 205), (343, 346, 567, 566), (198, 199, 471, 470), (265, 266, 512, 511), (130, 131, 406, 405), (282, 285, 524, 523), (20, 21, 305, 228), (106, 107, 200, 248), (178, 179, 452, 451), (11, 12, 230, 232), (16, 17, 48, 217), (427, 428, 429, 430, 461, 462, 463, 464, 465, 466, 467, 468, 469, 445, 444, 417, 418, 419, 420, 421, 422, 423, 424, 425, 426), (44, 45, 275, 74), (18, 19, 392, 390), (9, 10, 369, 215), (27, 26, 25, 28), (179, 180, 453, 452), (187, 188, 461, 460), (144, 145, 420, 419), (76, 78, 281, 204), (83, 84, 146, 196), (118, 119, 57, 67), (177, 178, 451, 450), (89, 90, 367, 72), (271, 272, 518, 517), (168, 169, 443, 442), (135, 136, 411, 410)])
me_mesh.materials.append(mat_material)
me_mesh.use_remesh_preserve_volume = False
me_mesh.use_remesh_preserve_attributes = False
me_mesh.use_mirror_vertex_groups = False
me_mesh.update()
me_plane = bpy.data.meshes.new('Plane')
me_plane.from_pydata([(-622.0, 1184.0, 114.8), (-640.0, 1166.0, 114.8), (-634.7, 1179.0, 114.8), (640.0, 1166.0, 114.8), (622.0, 1184.0, 114.8), (634.7, 1179.0, 114.8), (-640.0, 178.1, 114.8), (-622.0, 160.1, 114.8), (-634.7, 165.4, 114.8), (622.0, 160.1, 114.8), (640.0, 178.1, 114.8), (634.7, 165.4, 114.8), (-567.5, 1098.0, 172.1), (-539.6, 1123.0, 172.1), (-559.3, 1116.0, 172.1), (539.6, 1123.0, 172.1), (567.5, 1098.0, 172.1), (559.3, 1116.0, 172.1), (-539.6, 221.3, 172.1), (-567.5, 246.1, 172.1), (-559.3, 228.5, 172.1), (567.5, 246.1, 172.1), (539.6, 221.3, 172.1), (559.3, 228.5, 172.1), (-621.5, 1184.0, 173.6), (-640.0, 1166.0, 173.6), (-633.8, 1178.0, 175.0), (-624.2, 1146.0, 189.5), (-601.4, 1168.0, 189.5), (-612.7, 1158.0, 190.5), (-633.7, 1158.0, 184.8), (-613.4, 1178.0, 184.8), (-625.1, 1169.0, 187.2), (601.4, 1168.0, 189.5), (624.2, 1146.0, 189.5), (612.7, 1158.0, 190.5), (640.0, 1166.0, 173.6), (621.5, 1184.0, 173.6), (633.8, 1178.0, 175.0), (613.4, 1178.0, 184.8), (633.7, 1158.0, 184.8), (625.1, 1169.0, 187.2), (-601.4, 176.0, 189.5), (-624.2, 198.7, 189.5), (-612.7, 186.7, 190.5), (-640.0, 178.7, 173.6), (-621.5, 160.1, 173.6), (-633.8, 166.3, 175.0), (-633.7, 186.7, 184.8), (-613.4, 166.4, 184.8), (-625.1, 175.1, 187.2), (621.5, 160.1, 173.6), (640.0, 178.7, 173.6), (633.8, 166.3, 175.0), (624.2, 198.7, 189.5), (601.4, 176.0, 189.5), (612.7, 186.7, 190.5), (613.4, 166.4, 184.8), (633.7, 186.7, 184.8), (625.1, 175.1, 187.2), (-553.4, 1135.0, 188.7), (-579.8, 1113.0, 188.7), (-566.5, 1124.0, 187.8), (-565.8, 1103.0, 180.1), (-542.3, 1124.0, 180.1), (-554.9, 1115.0, 177.9), (-572.3, 1108.0, 186.1), (-549.4, 1129.0, 186.1), (-561.6, 1120.0, 183.8), (542.3, 1124.0, 180.1), (565.8, 1103.0, 180.1), (554.9, 1115.0, 177.9), (579.8, 1113.0, 188.7), (553.4, 1135.0, 188.7), (566.5, 1124.0, 187.8), (549.4, 1129.0, 186.1), (572.3, 1108.0, 186.1), (561.6, 1120.0, 183.8), (-542.3, 220.2, 180.1), (-565.8, 241.0, 180.1), (-554.9, 229.7, 177.9), (-579.8, 231.5, 188.7), (-553.4, 208.9, 188.7), (-566.5, 219.8, 187.8), (-572.3, 235.9, 186.1), (-549.4, 215.1, 186.1), (-561.6, 224.4, 183.8), (553.4, 208.9, 188.7), (579.8, 231.5, 188.7), (566.5, 219.8, 187.8), (565.8, 241.0, 180.1), (542.3, 220.2, 180.1), (554.9, 229.7, 177.9), (549.4, 215.1, 186.1), (572.3, 235.9, 186.1), (561.6, 224.4, 183.8), (-101.8, 635.9, 60.37), (-104.8, 632.5, 60.37), (-103.9, 634.9, 60.37), (104.8, 632.5, 60.37), (101.8, 635.9, 60.37), (103.9, 634.9, 60.37), (-104.8, 449.6, 60.37), (-101.8, 446.3, 60.37), (-103.9, 447.3, 60.37), (101.8, 446.3, 60.37), (104.8, 449.6, 60.37), (103.9, 447.3, 60.37), (-101.8, 414.9, -107.1), (-104.8, 411.7, -106.1), (-103.9, 414.0, -106.8), (104.8, 411.7, -106.1), (101.8, 414.9, -107.1), (103.9, 414.0, -106.8), (-104.8, 237.4, -50.6), (-101.8, 234.2, -49.59), (-103.9, 235.2, -49.88), (101.8, 234.2, -49.59), (104.8, 237.4, -50.6), (103.9, 235.2, -49.88), (-112.6, 18.05, -99.66), (-115.9, 18.05, -98.48), (-115.0, 18.05, -99.31), (115.9, 18.05, -98.48), (112.6, 18.05, -99.66), (115.0, 18.05, -99.31), (-115.9, 18.05, -33.95), (-112.6, 18.05, -32.78), (-115.0, 18.05, -33.12), (112.6, 18.05, -32.78), (115.9, 18.05, -33.95), (115.0, 18.05, -33.12), (-418.4, 21.81, -184.4), (-430.5, 21.81, -180.2), (-427.0, 21.81, -183.2), (430.5, 21.81, -180.2), (418.4, 21.81, -184.4), (427.0, 21.81, -183.2), (-430.5, 21.81, 180.2), (-418.4, 21.81, 184.4), (-427.0, 21.81, 183.2), (418.4, 21.81, 184.4), (430.5, 21.81, 180.2), (427.0, 21.81, 183.2), (-477.8, -20.23, -203.3), (-491.6, -20.23, -198.6), (-487.6, -20.23, -201.9), (491.6, -20.23, -198.6), (477.8, -20.23, -203.3), (487.6, -20.23, -201.9), (-491.6, -20.23, 198.6), (-477.8, -20.23, 203.3), (-487.6, -20.23, 201.9), (477.8, -20.23, 203.3), (491.6, -20.23, 198.6), (487.6, -20.23, 201.9)], [], [(46, 51, 9, 7), (25, 45, 6, 1), (15, 17, 16, 21, 23, 22, 18, 20, 19, 12, 14, 13), (24, 37, 39, 31), (8, 7, 103, 104), (64, 69, 15, 13), (58, 40, 36, 52), (49, 57, 51, 46), (52, 36, 3, 10), (79, 63, 12, 19), (54, 34, 40, 58), (31, 39, 33, 28), (30, 48, 45, 25), (27, 43, 48, 30), (55, 42, 82, 87), (60, 73, 75, 67), (43, 27, 61, 81), (28, 33, 73, 60), (34, 54, 88, 72), (42, 55, 57, 49), (91, 78, 18, 22), (66, 84, 81, 61), (63, 79, 84, 66), (85, 93, 87, 82), (90, 70, 76, 94), (67, 75, 69, 64), (94, 76, 72, 88), (78, 91, 93, 85), (70, 90, 21, 16), (36, 40, 41, 38), (38, 41, 39, 37), (30, 25, 26, 32), (32, 26, 24, 31), (40, 34, 35, 41), (41, 35, 33, 39), (27, 30, 32, 29), (29, 32, 31, 28), (54, 58, 59, 56), (56, 59, 57, 55), (48, 43, 44, 50), (50, 44, 42, 49), (58, 52, 53, 59), (59, 53, 51, 57), (45, 48, 50, 47), (47, 50, 49, 46), (46, 7, 8, 47), (47, 8, 6, 45), (0, 24, 26, 2), (2, 26, 25, 1), (3, 36, 38, 5), (5, 38, 37, 4), (9, 51, 53, 11), (11, 53, 52, 10), (72, 76, 77, 74), (74, 77, 75, 73), (66, 61, 62, 68), (68, 62, 60, 67), (76, 70, 71, 77), (77, 71, 69, 75), (63, 66, 68, 65), (65, 68, 67, 64), (90, 94, 95, 92), (92, 95, 93, 91), (84, 79, 80, 86), (86, 80, 78, 85), (94, 88, 89, 95), (95, 89, 87, 93), (81, 84, 86, 83), (83, 86, 85, 82), (70, 16, 17, 71), (71, 17, 15, 69), (12, 63, 65, 14), (14, 65, 64, 13), (28, 60, 62, 29), (29, 62, 61, 27), (82, 42, 44, 83), (83, 44, 43, 81), (18, 78, 80, 20), (20, 80, 79, 19), (34, 72, 74, 35), (35, 74, 73, 33), (91, 22, 23, 92), (92, 23, 21, 90), (55, 87, 89, 56), (56, 89, 88, 54), (37, 24, 0, 4), (102, 104, 116, 114), (9, 11, 107, 105), (3, 5, 101, 99), (1, 6, 102, 97), (0, 2, 98, 96), (7, 9, 105, 103), (6, 8, 104, 102), (11, 10, 106, 107), (5, 4, 100, 101), (10, 3, 99, 106), (2, 1, 97, 98), (4, 0, 96, 100), (111, 123, 130, 118, 106, 99), (107, 106, 118, 119), (96, 98, 110, 108), (100, 96, 108, 112), (98, 97, 109, 110), (139, 141, 153, 151), (99, 101, 113, 111), (103, 105, 117, 115), (101, 100, 112, 113), (104, 103, 115, 116), (135, 142, 143, 141, 139, 140, 138, 133, 134, 132, 136, 137), (105, 107, 119, 117), (123, 125, 124, 120, 122, 121, 126, 128, 127, 129, 131, 130), (111, 113, 125, 123), (115, 117, 129, 127), (113, 112, 124, 125), (116, 115, 127, 128), (147, 149, 148, 144, 146, 145, 150, 152, 151, 153, 155, 154), (117, 119, 131, 129), (114, 116, 128, 126), (119, 118, 130, 131), (108, 110, 122, 120), (112, 108, 120, 124), (110, 109, 121, 122), (97, 102, 114, 126, 121, 109), (137, 136, 148, 149), (140, 139, 151, 152), (142, 135, 147, 154), (141, 143, 155, 153), (143, 142, 154, 155), (138, 140, 152, 150), (132, 134, 146, 144), (136, 132, 144, 148), (134, 133, 145, 146), (133, 138, 150, 145), (135, 137, 149, 147)])
me_plane.polygons.foreach_set('material_index', [0, 0, 1, 0, 0, 0, 0, 0, 0, 0, 0, 0, 0, 0, 0, 0, 0, 0, 0, 0, 0, 0, 0, 0, 0, 0, 0, 0, 0, 0, 0, 0, 0, 0, 0, 0, 0, 0, 0, 0, 0, 0, 0, 0, 0, 0, 0, 0, 0, 0, 0, 0, 0, 0, 0, 0, 0, 0, 0, 0, 0, 0, 0, 0, 0, 0, 0, 0, 0, 0, 0, 0, 0, 0, 0, 0, 0, 0, 0, 0, 0, 0, 0, 0, 0, 0, 0, 0, 0, 0, 0, 0, 0, 0, 0, 0, 0, 0, 0, 0, 0, 0, 0, 0, 0, 0, 0, 0, 0, 0, 0, 0, 0, 0, 0, 0, 0, 0, 0, 0, 0, 0, 0, 0, 0, 0, 0, 0, 0, 0, 0, 0, 0, 0])
_uv = me_plane.uv_layers.new(name='UVMap')
_uv.uv.foreach_set('vector', [0.0, 0.0, 0.0, 0.0, 0.0, 0.0, 0.0, 0.0, 0.0, 0.0, 0.0, 0.0, 0.0, 0.0, 0.0, 0.0, 0.9733, 0.9952, 0.9907, 0.9872, 0.9978, 0.9678, 0.9978, 0.03194, 0.9907, 0.01262, 0.9733, 0.004623, 0.02553, 0.004623, 0.008199, 0.01262, 0.001018, 0.03194, 0.001018, 0.9678, 0.008199, 0.9872, 0.02553, 0.9952, 0.0, 0.0, 0.0, 0.0, 0.0, 0.0, 0.0, 0.0, 0.0, 0.0, 0.0, 0.0, 0.0, 0.0, 0.0, 0.0, 0.0, 0.0, 0.0, 0.0, 0.0, 0.0, 0.0, 0.0, 0.0, 0.0, 0.0, 0.0, 0.0, 0.0, 0.0, 0.0, 0.0, 0.0, 0.0, 0.0, 0.0, 0.0, 0.0, 0.0, 0.0, 0.0, 0.0, 0.0, 0.0, 0.0, 0.0, 0.0, 0.0, 0.0, 0.0, 0.0, 0.0, 0.0, 0.0, 0.0, 0.0, 0.0, 0.0, 0.0, 0.0, 0.0, 0.0, 0.0, 0.0, 0.0, 0.0, 0.0, 0.0, 0.0, 0.0, 0.0, 0.0, 0.0, 0.0, 0.0, 0.0, 0.0, 0.0, 0.0, 0.0, 0.0, 0.0, 0.0, 0.0, 0.0, 0.0, 0.0, 0.0, 0.0, 0.0, 0.0, 0.0, 0.0, 0.0, 0.0, 0.0, 0.0, 0.0, 0.0, 0.0, 0.0, 0.0, 0.0, 0.0, 0.0, 0.0, 0.0, 0.0, 0.0, 0.0, 0.0, 0.0, 0.0, 0.0, 0.0, 0.0, 0.0, 0.0, 0.0, 0.0, 0.0, 0.0, 0.0, 0.0, 0.0, 0.0, 0.0, 0.0, 0.0, 0.0, 0.0, 0.0, 0.0, 0.0, 0.0, 0.0, 0.0, 0.0, 0.0, 0.0, 0.0, 0.0, 0.0, 0.0, 0.0, 0.0, 0.0, 0.0, 0.0, 0.0, 0.0, 0.0, 0.0, 0.0, 0.0, 0.0, 0.0, 0.0, 0.0, 0.0, 0.0, 0.0, 0.0, 0.0, 0.0, 0.0, 0.0, 0.0, 0.0, 0.0, 0.0, 0.0, 0.0, 0.0, 0.0, 0.0, 0.0, 0.0, 0.0, 0.0, 0.0, 0.0, 0.0, 0.0, 0.0, 0.0, 0.0, 0.0, 0.0, 0.0, 0.0, 0.0, 0.0, 0.0, 0.0, 0.0, 0.0, 0.0, 0.0, 0.0, 0.0, 0.0, 0.0, 0.0, 0.0, 0.0, 0.0, 0.0, 0.0, 0.0, 0.0, 0.0, 0.0, 0.0, 0.0, 0.0, 0.0, 0.0, 0.0, 0.0, 0.0, 0.0, 0.0, 0.0, 0.0, 0.0, 0.0, 0.0, 0.0, 0.0, 0.0, 0.0, 0.0, 0.0, 0.0, 0.0, 0.0, 0.0, 0.0, 0.0, 0.0, 0.0, 0.0, 0.0, 0.0, 0.0, 0.0, 0.0, 0.0, 0.0, 0.0, 0.0, 0.0, 0.0, 0.0, 0.0, 0.0, 0.0, 0.0, 0.0, 0.0, 0.0, 0.0, 0.0, 0.0, 0.0, 0.0, 0.0, 0.0, 0.0, 0.0, 0.0, 0.0, 0.0, 0.0, 0.0, 0.0, 0.0, 0.0, 0.0, 0.0, 0.0, 0.0, 0.0, 0.0, 0.0, 0.0, 0.0, 0.0, 0.0, 0.0, 0.0, 0.0, 0.0, 0.0, 0.0, 0.0, 0.0, 0.0, 0.0, 0.0, 0.0, 0.0, 0.0, 0.0, 0.0, 0.0, 0.0, 0.0, 0.0, 0.0, 0.0, 0.0, 0.0, 0.0, 0.0, 0.0, 0.0, 0.0, 0.0, 0.0, 0.0, 0.0, 0.0, 0.0, 0.0, 0.0, 0.0, 0.0, 0.0, 0.0, 0.0, 0.0, 0.0, 0.0, 0.0, 0.0, 0.0, 0.0, 0.0, 0.0, 0.0, 0.0, 0.0, 0.0, 0.0, 0.0, 0.0, 0.0, 0.0, 0.0, 0.0, 0.0, 0.0, 0.0, 0.0, 0.0, 0.0, 0.0, 0.0, 0.0, 0.0, 0.0, 0.0, 0.0, 0.0, 0.0, 0.0, 0.0, 0.0, 0.0, 0.0, 0.0, 0.0, 0.0, 0.0, 0.0, 0.0, 0.0, 0.0, 0.0, 0.0, 0.0, 0.0, 0.0, 0.0, 0.0, 0.0, 0.0, 0.0, 0.0, 0.0, 0.0, 0.0, 0.0, 0.0, 0.0, 0.0, 0.0, 0.0, 0.0, 0.0, 0.0, 0.0, 0.0, 0.0, 0.0, 0.0, 0.0, 0.0, 0.0, 0.0, 0.0, 0.0, 0.0, 0.0, 0.0, 0.0, 0.0, 0.0, 0.0, 0.0, 0.0, 0.0, 0.0, 0.0, 0.0, 0.0, 0.0, 0.0, 0.0, 0.0, 0.0, 0.0, 0.0, 0.0, 0.0, 0.0, 0.0, 0.0, 0.0, 0.0, 0.0, 0.0, 0.0, 0.0, 0.0, 0.0, 0.0, 0.0, 0.0, 0.0, 0.0, 0.0, 0.0, 0.0, 0.0, 0.0, 0.0, 0.0, 0.0, 0.0, 0.0, 0.0, 0.0, 0.0, 0.0, 0.0, 0.0, 0.0, 0.0, 0.0, 0.0, 0.0, 0.0, 0.0, 0.0, 0.0, 0.0, 0.0, 0.0, 0.0, 0.0, 0.0, 0.0, 0.0, 0.0, 0.0, 0.0, 0.0, 0.0, 0.0, 0.0, 0.0, 0.0, 0.0, 0.0, 0.0, 0.0, 0.0, 0.0, 0.0, 0.0, 0.0, 0.0, 0.0, 0.0, 0.0, 0.0, 0.0, 0.0, 0.0, 0.0, 0.0, 0.0, 0.0, 0.0, 0.0, 0.0, 0.0, 0.0, 0.0, 0.0, 0.0, 0.0, 0.0, 0.0, 0.0, 0.0, 0.0, 0.0, 0.0, 0.0, 0.0, 0.0, 0.0, 0.0, 0.0, 0.0, 0.0, 0.0, 0.0, 0.0, 0.0, 0.0, 0.0, 0.0, 0.0, 0.0, 0.0, 0.0, 0.0, 0.0, 0.0, 0.0, 0.0, 0.0, 0.0, 0.0, 0.0, 0.0, 0.0, 0.0, 0.0, 0.0, 0.0, 0.0, 0.0, 0.0, 0.0, 0.0, 0.0, 0.0, 0.0, 0.0, 0.0, 0.0, 0.0, 0.0, 0.0, 0.0, 0.0, 0.0, 0.0, 0.0, 0.0, 0.0, 0.0, 0.0, 0.0, 0.0, 0.0, 0.0, 0.0, 0.0, 0.0, 0.0, 0.0, 0.0, 0.0, 0.0, 0.0, 0.0, 0.0, 0.0, 0.0, 0.0, 0.0, 0.0, 0.0, 0.0, 0.0, 0.0, 0.0, 0.0, 0.0, 0.0, 0.0, 0.0, 0.0, 0.0, 0.0, 0.0, 0.0, 0.0, 0.0, 0.0, 0.0, 0.0, 0.0, 0.0, 0.0, 0.0, 0.0, 0.0, 0.0, 0.0, 0.0, 0.0, 0.0, 0.0, 0.0, 0.0, 0.0, 0.0, 0.0, 0.0, 0.0, 0.0, 0.0, 0.0, 0.0, 0.0, 0.0, 0.0, 0.0, 0.0, 0.0, 0.0, 0.0, 0.0, 0.0, 0.0, 0.0, 0.0, 0.0, 0.0, 0.0, 0.0, 0.0, 0.0, 0.0, 0.0, 0.0, 0.0, 0.0, 0.0, 0.0, 0.0, 0.0, 0.0, 0.0, 0.0, 0.0, 0.0, 0.0, 0.0, 0.0, 0.0, 0.0, 0.0, 0.0, 0.0, 0.0, 0.0, 0.0, 0.0, 0.0, 0.0, 0.0, 0.0, 0.0, 0.0, 0.0, 0.0, 0.0, 0.0, 0.0, 0.0, 0.0, 0.0, 0.0, 0.0, 0.0, 0.0, 0.0, 0.0, 0.0, 0.0, 0.0, 0.0, 0.0, 0.0, 0.0, 0.0, 0.0, 0.0, 0.0, 0.0, 0.0, 0.0, 0.0, 0.0, 0.0, 0.0, 0.0, 0.0, 0.0, 0.0, 0.0, 0.0, 0.0, 0.0, 0.0, 0.0, 0.0, 0.0, 0.0, 0.0, 0.0, 0.0, 0.0, 0.0, 0.0, 0.0, 0.0, 0.0, 0.0, 0.0, 0.0, 0.0, 0.0, 0.0, 0.0, 0.0, 0.0, 0.0, 0.0, 0.0, 0.0, 0.0, 0.0, 0.0, 0.0, 0.0, 0.0, 0.0, 0.0, 0.0, 0.0, 0.0, 0.0, 0.0, 0.0, 0.0, 0.0, 0.0, 0.0, 0.0, 0.0, 0.0, 0.0, 0.0, 0.0, 0.0, 0.0, 0.0, 0.0, 0.0, 0.0, 0.0, 0.0, 0.0, 0.0, 0.0, 0.0, 0.0, 0.0, 0.0, 0.0, 0.0, 0.0, 0.0, 0.0, 0.0, 0.0, 0.0, 0.0, 0.0, 0.0, 0.0, 0.0, 0.0, 0.0, 0.0, 0.0, 0.0, 0.0, 0.0, 0.0, 0.0, 0.0, 0.0, 0.0, 0.0, 0.0, 0.0, 0.0, 0.0, 0.0, 0.0, 0.0, 0.0, 0.0, 0.0, 0.0, 0.0, 0.0, 0.0, 0.0, 0.0, 0.0, 0.0, 0.0, 0.0, 0.0, 0.0, 0.0, 0.0, 0.0, 0.0, 0.0, 0.0, 0.0, 0.0, 0.0, 0.0, 0.0, 0.0, 0.0, 0.0, 0.0, 0.0, 0.0, 0.0, 0.0, 0.0, 0.0, 0.0, 0.0, 0.0, 0.0, 0.0, 0.0, 0.0, 0.0, 0.0, 0.0, 0.0, 0.0, 0.0, 0.0, 0.0, 0.0, 0.0, 0.0, 0.0, 0.0, 0.0, 0.0, 0.0, 0.0, 0.0, 0.0, 0.0, 0.0, 0.0, 0.0, 0.0, 0.0, 0.0, 0.0, 0.0, 0.0, 0.0, 0.0, 0.0, 0.0, 0.0, 0.0, 0.0, 0.0, 0.0, 0.0, 0.0, 0.0, 0.0, 0.0, 0.0, 0.0, 0.0, 0.0, 0.0, 0.0, 0.0, 0.0, 0.0, 0.0, 0.0, 0.0, 0.0, 0.0, 0.0, 0.0, 0.0, 0.0, 0.0, 0.0, 0.0, 0.0, 0.0, 0.0, 0.0, 0.0, 0.0, 0.0, 0.0, 0.0, 0.0, 0.0, 0.0, 0.0, 0.0, 0.0, 0.0, 0.0, 0.0, 0.0, 0.0, 0.0, 0.0, 0.0, 0.0, 0.0, 0.0, 0.0, 0.0, 0.0, 0.0, 0.0, 0.0, 0.0, 0.0, 0.0, 0.0, 0.0, 0.0, 0.0, 0.0, 0.0, 0.0, 0.0, 0.0, 0.0, 0.0, 0.0, 0.0, 0.0, 0.0, 0.0, 0.0, 0.0, 0.0, 0.0, 0.0, 0.0, 0.0, 0.0, 0.0, 0.0, 0.0, 0.0, 0.0, 0.0, 0.0, 0.0, 0.0, 0.0, 0.0, 0.0, 0.0, 0.0, 0.0, 0.0, 0.0, 0.0, 0.0, 0.0, 0.0, 0.0, 0.0, 0.0, 0.0, 0.0, 0.0, 0.0, 0.0, 0.0, 0.0, 0.0, 0.0, 0.0, 0.0, 0.0, 0.0, 0.0, 0.0, 0.0, 0.0, 0.0, 0.0, 0.0, 0.0, 0.0, 0.0, 0.0, 0.0, 0.0, 0.0, 0.0, 0.0, 0.0, 0.0, 0.0, 0.0, 0.0, 0.0, 0.0, 0.0, 0.0, 0.0, 0.0, 0.0, 0.0, 0.0, 0.0, 0.0, 0.0, 0.0, 0.0, 0.0, 0.0, 0.0, 0.0, 0.0, 0.0, 0.0, 0.0, 0.0, 0.0, 0.0, 0.0, 0.0, 0.0, 0.0, 0.0, 0.0, 0.0, 0.0, 0.0, 0.0, 0.0, 0.0])
me_plane.materials.append(mat_material_001)
me_plane.materials.append(mat_material_002)
me_plane.use_remesh_preserve_volume = False
me_plane.use_remesh_preserve_attributes = False
me_plane.use_mirror_vertex_groups = False
me_plane.update()

# ---- objects
ob_plane_001 = bpy.data.objects.new('Plane.001', me_plane_001)
ob_text = bpy.data.objects.new('Text', me_mesh)
ob_plane = bpy.data.objects.new('Plane', me_plane)
ob_camera = bpy.data.objects.new('Camera', cam_camera)

# ---- transforms, parenting, visibility, modifiers, constraints
ob_plane_001.location = (0.0, -2.583e-07, -0.3069)
ob_plane_001.scale = (185.1, 185.1, 185.1)
ob_plane_001.lineart.crease_threshold = 0.0
ob_text.location = (-0.229, -1.226, 1.261)
ob_text.rotation_euler = (1.571, -0.0, 0.0)
ob_text.scale = (0.2151, 0.2151, 0.2151)
ob_text.lineart.crease_threshold = 0.0
ob_plane.location = (0.0, 0.0, 0.0)
ob_plane.rotation_euler = (1.571, -0.0, 0.0)
ob_plane.scale = (0.006495, 0.006495, 0.006495)
ob_plane.lineart.crease_threshold = 0.0
ob_camera.location = (-1.859, -11.75, 1.074)
ob_camera.rotation_euler = (1.795, 0.01149, -0.09484)
ob_camera.lock_rotations_4d = False
ob_camera.empty_display_type = 'ARROWS'
ob_camera.color = (0.0, 0.0, 0.0, 0.0)
ob_camera.display_type = 'WIRE'
ob_camera.lineart.crease_threshold = 0.0

# ---- collection membership
col_collection_1.objects.link(ob_plane_001)
col_collection_1.objects.link(ob_text)
col_collection_1.objects.link(ob_plane)
col_collection_1.objects.link(ob_camera)

# ---- scene / render settings (as saved in the file)
scene.camera = ob_camera
scene.frame_start = 1; scene.frame_end = 250; scene.frame_set(1)
scene.render.engine = 'BLENDER_EEVEE_NEXT'
scene.render.image_settings.color_mode = 'RGB'
scene.render.image_settings.compression = 90
scene.render.resolution_percentage = 50
scene.render.dither_intensity = 0.0
scene.render.bake_margin = 2
scene.cycles.use_denoising = False
scene.cycles.samples = 10
scene.cycles.sampling_pattern = 'TABULATED_SOBOL'
scene.cycles.light_sampling_threshold = 0.0
scene.cycles.use_adaptive_sampling = False
scene.cycles.use_light_tree = False
scene.cycles.blur_glossy = 0.0
scene.cycles.volume_bounces = 1
scene.cycles.pixel_filter_type = 'GAUSSIAN'
scene.cycles.sample_clamp_indirect = 0.0
scene.view_settings.view_transform = 'Standard'
bpy.context.view_layer.update()
